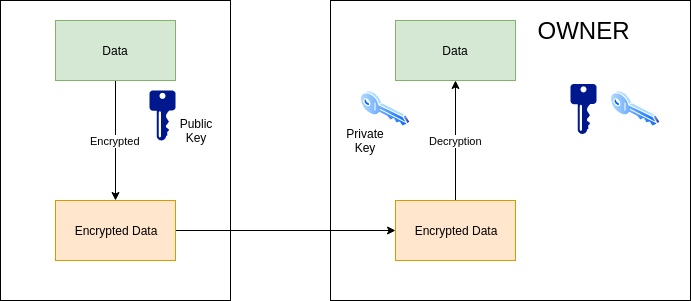

The diagram above was exported from draw.io. Its source (the exported page's mxGraphModel, read from the mxfile embedded in the PNG):
<mxGraphModel dx="789" dy="402" grid="1" gridSize="10" guides="1" tooltips="1" connect="1" arrows="1" fold="1" page="1" pageScale="1" pageWidth="850" pageHeight="1100" math="0" shadow="0">
  <root>
    <mxCell id="0" />
    <mxCell id="1" parent="0" />
    <mxCell id="IA89rS3riuyY-JxG3s5c-8" value="" style="rounded=0;whiteSpace=wrap;html=1;" vertex="1" parent="1">
      <mxGeometry x="350" y="20" width="360" height="300" as="geometry" />
    </mxCell>
    <mxCell id="IA89rS3riuyY-JxG3s5c-1" value="" style="rounded=0;whiteSpace=wrap;html=1;" vertex="1" parent="1">
      <mxGeometry x="20" y="20" width="230" height="300" as="geometry" />
    </mxCell>
    <mxCell id="IA89rS3riuyY-JxG3s5c-5" value="Encrypted" style="edgeStyle=orthogonalEdgeStyle;rounded=0;orthogonalLoop=1;jettySize=auto;html=1;exitX=0.5;exitY=1;exitDx=0;exitDy=0;entryX=0.5;entryY=0;entryDx=0;entryDy=0;" edge="1" parent="1" source="IA89rS3riuyY-JxG3s5c-2" target="IA89rS3riuyY-JxG3s5c-4">
      <mxGeometry relative="1" as="geometry" />
    </mxCell>
    <mxCell id="IA89rS3riuyY-JxG3s5c-2" value="Data" style="rounded=0;whiteSpace=wrap;html=1;fillColor=#d5e8d4;strokeColor=#82b366;" vertex="1" parent="1">
      <mxGeometry x="75" y="40" width="120" height="60" as="geometry" />
    </mxCell>
    <mxCell id="IA89rS3riuyY-JxG3s5c-3" value="" style="aspect=fixed;pointerEvents=1;shadow=0;dashed=0;html=1;strokeColor=none;labelPosition=center;verticalLabelPosition=bottom;verticalAlign=top;align=center;fillColor=#00188D;shape=mxgraph.mscae.enterprise.key_permissions" vertex="1" parent="1">
      <mxGeometry x="169" y="110" width="26" height="50" as="geometry" />
    </mxCell>
    <mxCell id="IA89rS3riuyY-JxG3s5c-10" style="edgeStyle=orthogonalEdgeStyle;rounded=0;orthogonalLoop=1;jettySize=auto;html=1;exitX=1;exitY=0.5;exitDx=0;exitDy=0;" edge="1" parent="1" source="IA89rS3riuyY-JxG3s5c-4" target="IA89rS3riuyY-JxG3s5c-9">
      <mxGeometry relative="1" as="geometry" />
    </mxCell>
    <mxCell id="IA89rS3riuyY-JxG3s5c-4" value="Encrypted Data" style="rounded=0;whiteSpace=wrap;html=1;fillColor=#ffe6cc;strokeColor=#d79b00;" vertex="1" parent="1">
      <mxGeometry x="75" y="220" width="120" height="60" as="geometry" />
    </mxCell>
    <mxCell id="IA89rS3riuyY-JxG3s5c-7" value="Public&lt;br&gt;Key" style="text;html=1;strokeColor=none;fillColor=none;align=center;verticalAlign=middle;whiteSpace=wrap;rounded=0;" vertex="1" parent="1">
      <mxGeometry x="195" y="140" width="40" height="20" as="geometry" />
    </mxCell>
    <mxCell id="IA89rS3riuyY-JxG3s5c-12" value="Decryption" style="edgeStyle=orthogonalEdgeStyle;rounded=0;orthogonalLoop=1;jettySize=auto;html=1;exitX=0.5;exitY=0;exitDx=0;exitDy=0;" edge="1" parent="1" source="IA89rS3riuyY-JxG3s5c-9" target="IA89rS3riuyY-JxG3s5c-11">
      <mxGeometry relative="1" as="geometry" />
    </mxCell>
    <mxCell id="IA89rS3riuyY-JxG3s5c-9" value="Encrypted Data" style="rounded=0;whiteSpace=wrap;html=1;fillColor=#ffe6cc;strokeColor=#d79b00;" vertex="1" parent="1">
      <mxGeometry x="415" y="220" width="120" height="60" as="geometry" />
    </mxCell>
    <mxCell id="IA89rS3riuyY-JxG3s5c-11" value="Data" style="rounded=0;whiteSpace=wrap;html=1;fillColor=#d5e8d4;strokeColor=#82b366;" vertex="1" parent="1">
      <mxGeometry x="415" y="40" width="120" height="60" as="geometry" />
    </mxCell>
    <mxCell id="IA89rS3riuyY-JxG3s5c-13" value="" style="aspect=fixed;perimeter=ellipsePerimeter;html=1;align=center;shadow=0;dashed=0;spacingTop=3;image;image=img/lib/active_directory/key.svg;" vertex="1" parent="1">
      <mxGeometry x="380" y="110" width="50" height="37" as="geometry" />
    </mxCell>
    <mxCell id="IA89rS3riuyY-JxG3s5c-14" value="Private&lt;br&gt;Key" style="text;html=1;strokeColor=none;fillColor=none;align=center;verticalAlign=middle;whiteSpace=wrap;rounded=0;" vertex="1" parent="1">
      <mxGeometry x="365" y="150" width="40" height="20" as="geometry" />
    </mxCell>
    <mxCell id="IA89rS3riuyY-JxG3s5c-15" value="" style="aspect=fixed;pointerEvents=1;shadow=0;dashed=0;html=1;strokeColor=none;labelPosition=center;verticalLabelPosition=bottom;verticalAlign=top;align=center;fillColor=#00188D;shape=mxgraph.mscae.enterprise.key_permissions" vertex="1" parent="1">
      <mxGeometry x="590" y="103.5" width="26" height="50" as="geometry" />
    </mxCell>
    <mxCell id="IA89rS3riuyY-JxG3s5c-16" value="" style="aspect=fixed;perimeter=ellipsePerimeter;html=1;align=center;shadow=0;dashed=0;spacingTop=3;image;image=img/lib/active_directory/key.svg;" vertex="1" parent="1">
      <mxGeometry x="630" y="110" width="50" height="37" as="geometry" />
    </mxCell>
    <mxCell id="IA89rS3riuyY-JxG3s5c-17" value="&lt;font style=&quot;font-size: 24px&quot;&gt;OWNER&lt;/font&gt;" style="text;html=1;strokeColor=none;fillColor=none;align=center;verticalAlign=middle;whiteSpace=wrap;rounded=0;" vertex="1" parent="1">
      <mxGeometry x="583" y="40" width="40" height="20" as="geometry" />
    </mxCell>
  </root>
</mxGraphModel>